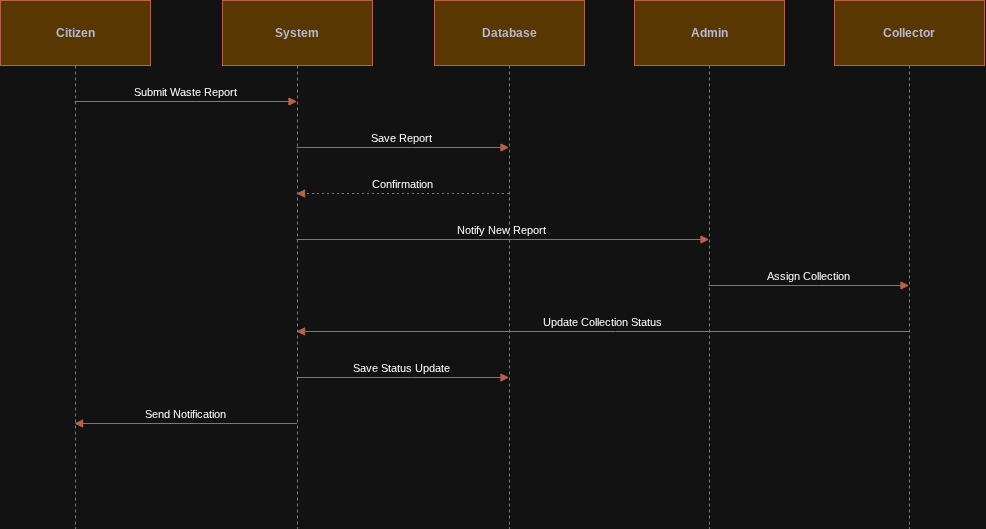

The diagram above was exported from draw.io. Its source (the exported page's mxGraphModel, read from the mxfile embedded in the PNG):
<mxGraphModel dx="1053" dy="759" grid="1" gridSize="10" guides="1" tooltips="1" connect="1" arrows="1" fold="1" page="1" pageScale="1" pageWidth="1169" pageHeight="1654" math="0" shadow="0">
  <root>
    <mxCell id="0" />
    <mxCell id="1" parent="0" />
    <mxCell id="2" parent="1" style="shape=umlLifeline;perimeter=lifelinePerimeter;whiteSpace=wrap;container=1;dropTarget=0;collapsible=0;recursiveResize=0;outlineConnect=0;portConstraint=eastwest;newEdgeStyle={&quot;edgeStyle&quot;:&quot;elbowEdgeStyle&quot;,&quot;elbow&quot;:&quot;vertical&quot;,&quot;curved&quot;:0,&quot;rounded&quot;:0};size=65;fillColor=#F2CC8F;strokeColor=#E07A5F;fontColor=#393C56;labelBackgroundColor=none;fontStyle=1" value="Citizen" vertex="1">
      <mxGeometry height="528" width="150" as="geometry" />
    </mxCell>
    <mxCell id="3" parent="1" style="shape=umlLifeline;perimeter=lifelinePerimeter;whiteSpace=wrap;container=1;dropTarget=0;collapsible=0;recursiveResize=0;outlineConnect=0;portConstraint=eastwest;newEdgeStyle={&quot;edgeStyle&quot;:&quot;elbowEdgeStyle&quot;,&quot;elbow&quot;:&quot;vertical&quot;,&quot;curved&quot;:0,&quot;rounded&quot;:0};size=65;fillColor=#F2CC8F;strokeColor=#E07A5F;fontColor=#393C56;labelBackgroundColor=none;fontStyle=1" value="System" vertex="1">
      <mxGeometry height="528" width="150" x="222" as="geometry" />
    </mxCell>
    <mxCell id="4" parent="1" style="shape=umlLifeline;perimeter=lifelinePerimeter;whiteSpace=wrap;container=1;dropTarget=0;collapsible=0;recursiveResize=0;outlineConnect=0;portConstraint=eastwest;newEdgeStyle={&quot;edgeStyle&quot;:&quot;elbowEdgeStyle&quot;,&quot;elbow&quot;:&quot;vertical&quot;,&quot;curved&quot;:0,&quot;rounded&quot;:0};size=65;fillColor=#F2CC8F;strokeColor=#E07A5F;fontColor=#393C56;labelBackgroundColor=none;fontStyle=1" value="Database" vertex="1">
      <mxGeometry height="528" width="150" x="434" as="geometry" />
    </mxCell>
    <mxCell id="5" parent="1" style="shape=umlLifeline;perimeter=lifelinePerimeter;whiteSpace=wrap;container=1;dropTarget=0;collapsible=0;recursiveResize=0;outlineConnect=0;portConstraint=eastwest;newEdgeStyle={&quot;edgeStyle&quot;:&quot;elbowEdgeStyle&quot;,&quot;elbow&quot;:&quot;vertical&quot;,&quot;curved&quot;:0,&quot;rounded&quot;:0};size=65;fillColor=#F2CC8F;strokeColor=#E07A5F;fontColor=#393C56;labelBackgroundColor=none;fontStyle=1" value="Admin" vertex="1">
      <mxGeometry height="528" width="150" x="634" as="geometry" />
    </mxCell>
    <mxCell id="6" parent="1" style="shape=umlLifeline;perimeter=lifelinePerimeter;whiteSpace=wrap;container=1;dropTarget=0;collapsible=0;recursiveResize=0;outlineConnect=0;portConstraint=eastwest;newEdgeStyle={&quot;edgeStyle&quot;:&quot;elbowEdgeStyle&quot;,&quot;elbow&quot;:&quot;vertical&quot;,&quot;curved&quot;:0,&quot;rounded&quot;:0};size=65;fillColor=#F2CC8F;strokeColor=#E07A5F;fontColor=#393C56;labelBackgroundColor=none;fontStyle=1" value="Collector" vertex="1">
      <mxGeometry height="528" width="150" x="834" as="geometry" />
    </mxCell>
    <mxCell id="7" edge="1" parent="1" source="2" style="verticalAlign=bottom;edgeStyle=elbowEdgeStyle;elbow=vertical;curved=0;rounded=0;endArrow=block;labelBackgroundColor=none;strokeColor=#E07A5F;fontColor=default;" target="3" value="Submit Waste Report">
      <mxGeometry relative="1" as="geometry">
        <Array as="points">
          <mxPoint x="195" y="101" />
        </Array>
      </mxGeometry>
    </mxCell>
    <mxCell id="8" edge="1" parent="1" source="3" style="verticalAlign=bottom;edgeStyle=elbowEdgeStyle;elbow=vertical;curved=0;rounded=0;endArrow=block;labelBackgroundColor=none;strokeColor=#E07A5F;fontColor=default;" target="4" value="Save Report">
      <mxGeometry relative="1" as="geometry">
        <Array as="points">
          <mxPoint x="412" y="147" />
        </Array>
      </mxGeometry>
    </mxCell>
    <mxCell id="9" edge="1" parent="1" source="4" style="verticalAlign=bottom;edgeStyle=elbowEdgeStyle;elbow=vertical;curved=0;rounded=0;dashed=1;dashPattern=2 3;endArrow=block;labelBackgroundColor=none;strokeColor=#E07A5F;fontColor=default;" target="3" value="Confirmation">
      <mxGeometry relative="1" as="geometry">
        <Array as="points">
          <mxPoint x="415" y="193" />
        </Array>
      </mxGeometry>
    </mxCell>
    <mxCell id="10" edge="1" parent="1" source="3" style="verticalAlign=bottom;edgeStyle=elbowEdgeStyle;elbow=vertical;curved=0;rounded=0;endArrow=block;labelBackgroundColor=none;strokeColor=#E07A5F;fontColor=default;" target="5" value="Notify New Report">
      <mxGeometry relative="1" as="geometry">
        <Array as="points">
          <mxPoint x="512" y="239" />
        </Array>
      </mxGeometry>
    </mxCell>
    <mxCell id="11" edge="1" parent="1" source="5" style="verticalAlign=bottom;edgeStyle=elbowEdgeStyle;elbow=vertical;curved=0;rounded=0;endArrow=block;labelBackgroundColor=none;strokeColor=#E07A5F;fontColor=default;" target="6" value="Assign Collection">
      <mxGeometry relative="1" as="geometry">
        <Array as="points">
          <mxPoint x="818" y="285" />
        </Array>
      </mxGeometry>
    </mxCell>
    <mxCell id="12" edge="1" parent="1" source="6" style="verticalAlign=bottom;edgeStyle=elbowEdgeStyle;elbow=vertical;curved=0;rounded=0;endArrow=block;labelBackgroundColor=none;strokeColor=#E07A5F;fontColor=default;" target="3" value="Update Collection Status">
      <mxGeometry relative="1" as="geometry">
        <Array as="points">
          <mxPoint x="615" y="331" />
        </Array>
      </mxGeometry>
    </mxCell>
    <mxCell id="13" edge="1" parent="1" source="3" style="verticalAlign=bottom;edgeStyle=elbowEdgeStyle;elbow=vertical;curved=0;rounded=0;endArrow=block;labelBackgroundColor=none;strokeColor=#E07A5F;fontColor=default;" target="4" value="Save Status Update">
      <mxGeometry relative="1" as="geometry">
        <Array as="points">
          <mxPoint x="412" y="377" />
        </Array>
      </mxGeometry>
    </mxCell>
    <mxCell id="14" edge="1" parent="1" source="3" style="verticalAlign=bottom;edgeStyle=elbowEdgeStyle;elbow=vertical;curved=0;rounded=0;endArrow=block;labelBackgroundColor=none;strokeColor=#E07A5F;fontColor=default;" target="2" value="Send Notification">
      <mxGeometry relative="1" as="geometry">
        <Array as="points">
          <mxPoint x="198" y="423" />
        </Array>
      </mxGeometry>
    </mxCell>
  </root>
</mxGraphModel>